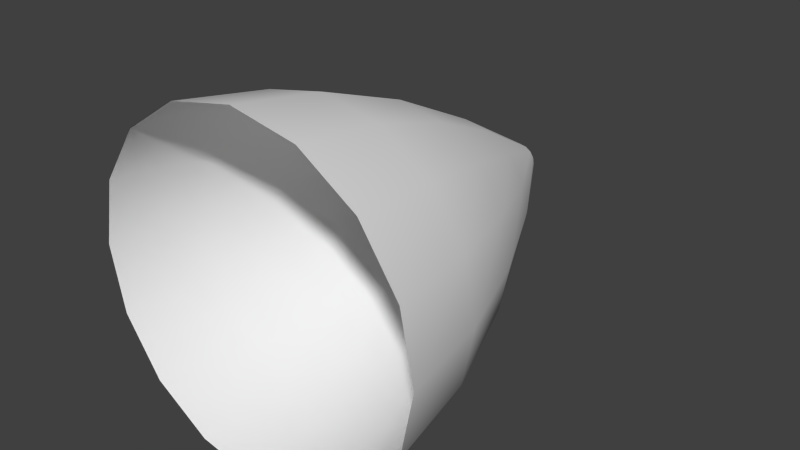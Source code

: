 # Source: SM_Exhaust.blend  (saved by Blender 2.67.0; exported with 4.5.12 LTS)
import bpy
from mathutils import Matrix  # noqa: F401  (used for matrix-valued properties, if any)

bpy.ops.wm.read_factory_settings(use_empty=True)
scene = bpy.context.scene
scene.name = 'Scene'

# ---- collections
col_collection_1 = bpy.data.collections.new('Collection 1'); scene.collection.children.link(col_collection_1)

# ---- world
world_world = bpy.data.worlds.new('World'); scene.world = world_world
world_world.color = (0.05088, 0.05088, 0.05088)
world_world.use_sun_shadow = False
world_world.sun_shadow_jitter_overblur = 0.0
world_world.cycles.sampling_method = 'MANUAL'
world_world.cycles.sample_map_resolution = 256
world_world.light_settings.ao_factor = 100.0

# ---- meshes
me_sm_exhaust = bpy.data.meshes.new('SM_Exhaust')
me_sm_exhaust.from_pydata([(0.06888, 1.088e-07, -0.1663), (0.1273, 9.999e-08, -0.1273), (0.1663, 9.41e-08, -0.06888), (-0.1663, 1.443e-07, -0.06888), (-0.1273, 1.384e-07, -0.1273), (-0.06888, 1.296e-07, -0.1663), (1.8e-14, 1.192e-07, -0.18), (0.06888, 1.088e-07, 0.1663), (0.1273, 9.999e-08, 0.1273), (0.1663, 9.41e-08, 0.06888), (0.18, 9.203e-08, 4.768e-07), (-0.18, 1.464e-07, 3.576e-07), (-0.1663, 1.443e-07, 0.06888), (-0.1273, 1.384e-07, 0.1273), (-0.06888, 1.296e-07, 0.1663), (1.8e-14, 1.192e-07, 0.18), (-0.07679, 0.3, 4.26e-07), (-0.126, 0.2, 3.934e-07), (-0.162, 0.1, 3.695e-07), (-0.1497, 0.1, 0.062), (-0.1164, 0.2, 0.04822), (-0.07094, 0.3, 0.02939), (-0.07094, 0.3, -0.02939), (-0.1164, 0.2, -0.04822), (-0.1497, 0.1, -0.06199), (-0.1146, 0.1, -0.1146), (-0.0891, 0.2, -0.0891), (-0.0543, 0.3, -0.0543), (-0.1146, 0.1, 0.1146), (-0.0891, 0.2, 0.0891), (-0.0543, 0.3, 0.0543), (-0.06199, 0.1, -0.1497), (-0.04822, 0.2, -0.1164), (-0.02939, 0.3, -0.07094), (4.53e-08, 0.3, -0.07679), (3.02e-08, 0.2, -0.126), (1.51e-08, 0.1, -0.162), (0.06199, 0.1, -0.1497), (0.04822, 0.2, -0.1164), (0.02939, 0.3, -0.07094), (-0.06199, 0.1, 0.1497), (-0.04822, 0.2, 0.1164), (-0.02939, 0.3, 0.07094), (0.1146, 0.1, -0.1146), (0.0891, 0.2, -0.08909), (0.0543, 0.3, -0.0543), (4.53e-08, 0.3, 0.07679), (3.02e-08, 0.2, 0.126), (1.51e-08, 0.1, 0.162), (0.06199, 0.1, 0.1497), (0.04822, 0.2, 0.1164), (0.02939, 0.3, 0.07094), (0.1146, 0.1, 0.1146), (0.0891, 0.2, 0.0891), (0.0543, 0.3, 0.0543), (0.1497, 0.1, -0.06199), (0.1164, 0.2, -0.04822), (0.07094, 0.3, -0.02939), (0.1497, 0.1, 0.062), (0.1164, 0.2, 0.04822), (0.07094, 0.3, 0.02939), (0.162, 0.1, 4.768e-07), (0.126, 0.2, 4.768e-07), (0.07679, 0.3, 4.768e-07), (6.04e-08, 0.4, 0.018), (-0.006888, 0.4, 0.01663), (-0.01273, 0.4, 0.01273), (-0.01663, 0.4, 0.006889), (-0.018, 0.4, 4.649e-07), (0.018, 0.4, 4.768e-07), (0.01663, 0.4, 0.006889), (0.01273, 0.4, 0.01273), (0.006888, 0.4, 0.01663), (6.04e-08, 0.4, -0.018), (-0.006888, 0.4, -0.01663), (-0.01273, 0.4, -0.01273), (-0.01663, 0.4, -0.006888), (0.01663, 0.4, -0.006888), (0.01273, 0.4, -0.01273), (0.006888, 0.4, -0.01663)], [], [(21, 67, 68, 16), (27, 22, 76, 75), (30, 66, 67, 21), (33, 27, 75, 74), (39, 34, 73, 79), (42, 65, 66, 30), (34, 33, 74, 73), (45, 39, 79, 78), (51, 72, 64, 46), (46, 64, 65, 42), (54, 71, 72, 51), (57, 45, 78, 77), (60, 70, 71, 54), (63, 57, 77, 69), (63, 69, 70, 60), (22, 16, 68, 76), (12, 19, 18, 11), (19, 20, 17, 18), (20, 21, 16, 17), (4, 3, 24, 25), (25, 24, 23, 26), (26, 23, 22, 27), (13, 28, 19, 12), (28, 29, 20, 19), (29, 30, 21, 20), (5, 4, 25, 31), (31, 25, 26, 32), (32, 26, 27, 33), (0, 6, 36, 37), (37, 36, 35, 38), (38, 35, 34, 39), (14, 40, 28, 13), (40, 41, 29, 28), (41, 42, 30, 29), (6, 5, 31, 36), (36, 31, 32, 35), (35, 32, 33, 34), (1, 0, 37, 43), (43, 37, 38, 44), (44, 38, 39, 45), (7, 49, 48, 15), (49, 50, 47, 48), (50, 51, 46, 47), (15, 48, 40, 14), (48, 47, 41, 40), (47, 46, 42, 41), (8, 52, 49, 7), (52, 53, 50, 49), (53, 54, 51, 50), (2, 1, 43, 55), (55, 43, 44, 56), (56, 44, 45, 57), (9, 58, 52, 8), (58, 59, 53, 52), (59, 60, 54, 53), (10, 2, 55, 61), (61, 55, 56, 62), (62, 56, 57, 63), (10, 61, 58, 9), (61, 62, 59, 58), (62, 63, 60, 59), (3, 11, 18, 24), (24, 18, 17, 23), (23, 17, 16, 22)])
me_sm_exhaust.polygons.foreach_set('use_smooth', [True] * 64)
_uv = me_sm_exhaust.uv_layers.new(name='UVMap')
_uv.uv.foreach_set('vector', [0.7475, 0.7501, 0.7637, 0.9949, 0.8374, 0.9949, 0.8189, 0.7501, 0.9328, 0.7501, 0.8814, 0.7501, 0.8991, 0.9949, 0.9474, 0.9949, 0.669, 0.7501, 0.6816, 0.9949, 0.7637, 0.9949, 0.7475, 0.7501, 0.9709, 0.7501, 0.9328, 0.7501, 0.9474, 0.9949, 0.9802, 0.9949, 0.02845, 0.7501, 0.006127, 0.7501, 0.006563, 0.9949, 0.02332, 0.9949, 0.5859, 0.7501, 0.5939, 0.9949, 0.6816, 0.9949, 0.669, 0.7501, 0.9935, 0.7501, 0.9709, 0.7501, 0.9802, 0.9949, 0.9958, 0.9949, 0.06645, 0.7501, 0.02845, 0.7501, 0.02332, 0.9949, 0.05758, 0.9949, 0.4147, 0.7501, 0.4129, 0.9949, 0.5033, 0.9949, 0.5003, 0.7501, 0.5003, 0.7501, 0.5033, 0.9949, 0.5939, 0.9949, 0.5859, 0.7501, 0.3313, 0.7501, 0.3254, 0.9949, 0.4129, 0.9949, 0.4147, 0.7501, 0.1179, 0.7501, 0.06645, 0.7501, 0.05758, 0.9949, 0.1074, 0.9949, 0.2525, 0.7501, 0.2438, 0.9949, 0.3254, 0.9949, 0.3313, 0.7501, 0.1805, 0.7501, 0.1179, 0.7501, 0.1074, 0.9949, 0.1706, 0.9949, 0.1805, 0.7501, 0.1706, 0.9949, 0.2438, 0.9949, 0.2525, 0.7501, 0.8814, 0.7501, 0.8189, 0.7501, 0.8374, 0.9949, 0.8991, 0.9949, 0.7313, 0.006542, 0.7266, 0.2503, 0.794, 0.2503, 0.8001, 0.006542, 0.7266, 0.2503, 0.7327, 0.5004, 0.8014, 0.5004, 0.794, 0.2503, 0.7327, 0.5004, 0.7475, 0.7501, 0.8189, 0.7501, 0.8014, 0.5004, 0.9109, 0.006542, 0.8601, 0.006542, 0.8551, 0.2503, 0.908, 0.2503, 0.908, 0.2503, 0.8551, 0.2503, 0.8633, 0.5004, 0.9166, 0.5004, 0.9166, 0.5004, 0.8633, 0.5004, 0.8814, 0.7501, 0.9328, 0.7501, 0.657, 0.006542, 0.6534, 0.2503, 0.7266, 0.2503, 0.7313, 0.006542, 0.6534, 0.2503, 0.6581, 0.5004, 0.7327, 0.5004, 0.7266, 0.2503, 0.6581, 0.5004, 0.669, 0.7501, 0.7475, 0.7501, 0.7327, 0.5004, 0.9534, 0.006542, 0.9109, 0.006542, 0.908, 0.2503, 0.953, 0.2503, 0.953, 0.2503, 0.908, 0.2503, 0.9166, 0.5004, 0.9602, 0.5004, 0.9602, 0.5004, 0.9166, 0.5004, 0.9328, 0.7501, 0.9709, 0.7501, 0.04696, 0.006542, 0.008143, 0.006542, 0.00457, 0.2503, 0.04311, 0.2503, 0.04311, 0.2503, 0.00457, 0.2503, 0.005583, 0.5004, 0.03736, 0.5004, 0.03736, 0.5004, 0.005583, 0.5004, 0.006127, 0.7501, 0.02845, 0.7501, 0.5792, 0.006542, 0.5765, 0.2503, 0.6534, 0.2503, 0.657, 0.006542, 0.5765, 0.2503, 0.5795, 0.5004, 0.6581, 0.5004, 0.6534, 0.2503, 0.5795, 0.5004, 0.5859, 0.7501, 0.669, 0.7501, 0.6581, 0.5004, 0.989, 0.006542, 0.9534, 0.006542, 0.953, 0.2503, 0.9904, 0.2503, 0.9904, 0.2503, 0.953, 0.2503, 0.9602, 0.5004, 0.9927, 0.5004, 0.9927, 0.5004, 0.9602, 0.5004, 0.9709, 0.7501, 0.9935, 0.7501, 0.09312, 0.006542, 0.04696, 0.006542, 0.04311, 0.2503, 0.08905, 0.2503, 0.08905, 0.2503, 0.04311, 0.2503, 0.03736, 0.5004, 0.08058, 0.5004, 0.08058, 0.5004, 0.03736, 0.5004, 0.02845, 0.7501, 0.06645, 0.7501, 0.421, 0.006542, 0.4194, 0.2503, 0.4979, 0.2503, 0.4998, 0.006542, 0.4194, 0.2503, 0.4183, 0.5004, 0.4989, 0.5004, 0.4979, 0.2503, 0.4183, 0.5004, 0.4147, 0.7501, 0.5003, 0.7501, 0.4989, 0.5004, 0.4998, 0.006542, 0.4979, 0.2503, 0.5765, 0.2503, 0.5792, 0.006542, 0.4979, 0.2503, 0.4989, 0.5004, 0.5795, 0.5004, 0.5765, 0.2503, 0.4989, 0.5004, 0.5003, 0.7501, 0.5859, 0.7501, 0.5795, 0.5004, 0.3448, 0.006542, 0.3432, 0.2503, 0.4194, 0.2503, 0.421, 0.006542, 0.3432, 0.2503, 0.3397, 0.5004, 0.4183, 0.5004, 0.4194, 0.2503, 0.3397, 0.5004, 0.3313, 0.7501, 0.4147, 0.7501, 0.4183, 0.5004, 0.1468, 0.006542, 0.09312, 0.006542, 0.08905, 0.2503, 0.1426, 0.2503, 0.1426, 0.2503, 0.08905, 0.2503, 0.08058, 0.5004, 0.1337, 0.5004, 0.1337, 0.5004, 0.08058, 0.5004, 0.06645, 0.7501, 0.1179, 0.7501, 0.2731, 0.006542, 0.2707, 0.2503, 0.3432, 0.2503, 0.3448, 0.006542, 0.2707, 0.2503, 0.2649, 0.5004, 0.3397, 0.5004, 0.3432, 0.2503, 0.2649, 0.5004, 0.2525, 0.7501, 0.3313, 0.7501, 0.3397, 0.5004, 0.2073, 0.006542, 0.1468, 0.006542, 0.1426, 0.2503, 0.2032, 0.2503, 0.2032, 0.2503, 0.1426, 0.2503, 0.1337, 0.5004, 0.1955, 0.5004, 0.1955, 0.5004, 0.1337, 0.5004, 0.1179, 0.7501, 0.1805, 0.7501, 0.2073, 0.006542, 0.2032, 0.2503, 0.2707, 0.2503, 0.2731, 0.006542, 0.2032, 0.2503, 0.1955, 0.5004, 0.2649, 0.5004, 0.2707, 0.2503, 0.1955, 0.5004, 0.1805, 0.7501, 0.2525, 0.7501, 0.2649, 0.5004, 0.8601, 0.006542, 0.8001, 0.006542, 0.794, 0.2503, 0.8551, 0.2503, 0.8551, 0.2503, 0.794, 0.2503, 0.8014, 0.5004, 0.8633, 0.5004, 0.8633, 0.5004, 0.8014, 0.5004, 0.8189, 0.7501, 0.8814, 0.7501])
me_sm_exhaust.use_remesh_preserve_volume = False
me_sm_exhaust.use_remesh_preserve_attributes = False
me_sm_exhaust.use_mirror_vertex_groups = False
me_sm_exhaust.update()

# ---- objects
ob_engine = bpy.data.objects.new('Engine', me_sm_exhaust)

# ---- transforms, parenting, visibility, modifiers, constraints
ob_engine.location = (0.0, 0.0, 0.0)
ob_engine.lineart.crease_threshold = 0.0

# ---- collection membership
col_collection_1.objects.link(ob_engine)

# ---- scene / render settings (as saved in the file)
scene.frame_start = 1; scene.frame_end = 30; scene.frame_set(0)
scene.render.engine = 'BLENDER_EEVEE_NEXT'
scene.render.image_settings.color_mode = 'RGB'
scene.render.image_settings.compression = 90
scene.render.resolution_percentage = 50
scene.render.dither_intensity = 0.0
scene.render.use_bake_selected_to_active = True
scene.render.bake_margin = 2
scene.render.bake_bias = 0.0
scene.cycles.use_denoising = False
scene.cycles.samples = 10
scene.cycles.sampling_pattern = 'TABULATED_SOBOL'
scene.cycles.light_sampling_threshold = 0.0
scene.cycles.use_adaptive_sampling = False
scene.cycles.use_light_tree = False
scene.cycles.blur_glossy = 0.0
scene.cycles.volume_bounces = 1
scene.cycles.pixel_filter_type = 'GAUSSIAN'
scene.cycles.sample_clamp_indirect = 0.0
scene.view_settings.view_transform = 'Standard'
bpy.context.view_layer.update()

# ---- added for rendering (the .blend has no active camera and no usable light): camera, sun
cam_auto = bpy.data.cameras.new('AutoCamera')
cam_auto.lens = 50.0
cam_auto.sensor_width = 36.0
cam_auto.clip_end = 1000.0
ob_auto_camera = bpy.data.objects.new('AutoCamera', cam_auto)
scene.collection.objects.link(ob_auto_camera)
ob_auto_camera.location = (0.599043, -0.518851, 0.479235)
ob_auto_camera.rotation_euler = (1.09748, -7.21219e-08, 0.694738)
scene.camera = ob_auto_camera
light_auto_sun = bpy.data.lights.new('AutoSun', 'SUN')
light_auto_sun.energy = 3.0
light_auto_sun.angle = 0.0523599
ob_auto_sun = bpy.data.objects.new('AutoSun', light_auto_sun)
scene.collection.objects.link(ob_auto_sun)
ob_auto_sun.rotation_euler = (0.872665, 0.174533, 0.523599)
bpy.context.view_layer.update()
